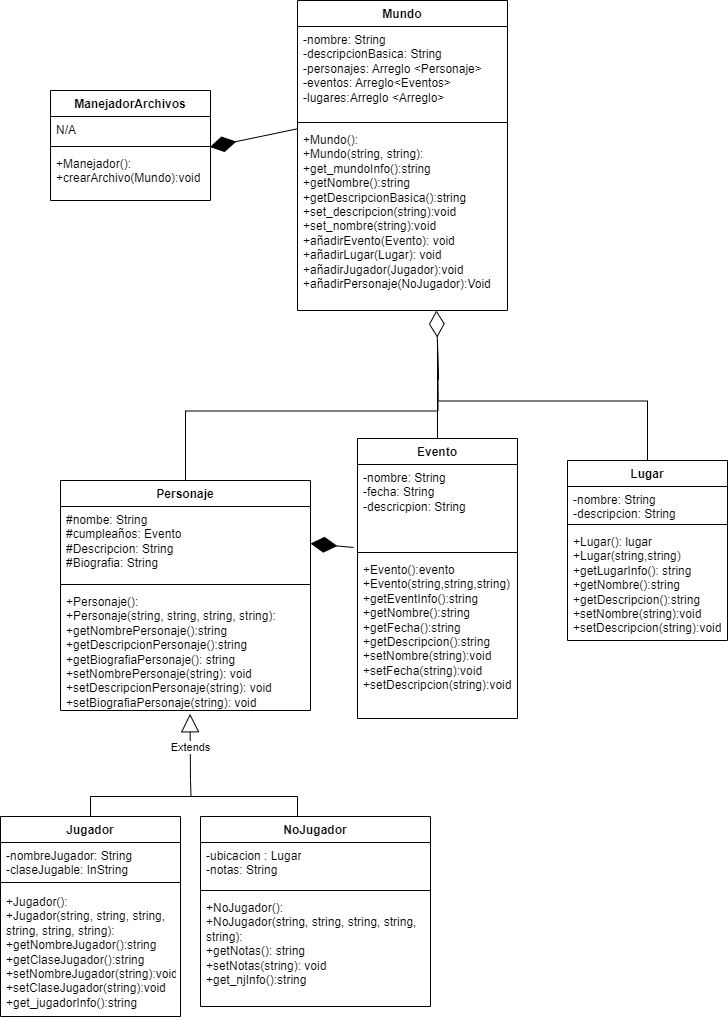

The diagram above was exported from draw.io. Its source (the exported page's mxGraphModel, read from the mxfile embedded in the PNG):
<mxGraphModel dx="1504" dy="337" grid="1" gridSize="10" guides="1" tooltips="1" connect="1" arrows="1" fold="1" page="1" pageScale="1" pageWidth="827" pageHeight="1169" math="0" shadow="0">
  <root>
    <mxCell id="0" />
    <mxCell id="1" parent="0" />
    <mxCell id="iOLiX6w0n6cZNtET1yug-1" value="Mundo" style="swimlane;fontStyle=1;align=center;verticalAlign=top;childLayout=stackLayout;horizontal=1;startSize=26;horizontalStack=0;resizeParent=1;resizeParentMax=0;resizeLast=0;collapsible=1;marginBottom=0;whiteSpace=wrap;html=1;" parent="1" vertex="1">
      <mxGeometry x="-463" y="60" width="210" height="310" as="geometry" />
    </mxCell>
    <mxCell id="iOLiX6w0n6cZNtET1yug-2" value="-nombre: String&lt;br&gt;-descripcionBasica: String&lt;br&gt;-personajes: Arreglo &amp;lt;Personaje&amp;gt;&lt;br&gt;-eventos: Arreglo&amp;lt;Eventos&amp;gt;&lt;br&gt;-lugares:Arreglo &amp;lt;Arreglo&amp;gt;" style="text;strokeColor=none;fillColor=none;align=left;verticalAlign=top;spacingLeft=4;spacingRight=4;overflow=hidden;rotatable=0;points=[[0,0.5],[1,0.5]];portConstraint=eastwest;whiteSpace=wrap;html=1;" parent="iOLiX6w0n6cZNtET1yug-1" vertex="1">
      <mxGeometry y="26" width="210" height="92" as="geometry" />
    </mxCell>
    <mxCell id="iOLiX6w0n6cZNtET1yug-3" value="" style="line;strokeWidth=1;fillColor=none;align=left;verticalAlign=middle;spacingTop=-1;spacingLeft=3;spacingRight=3;rotatable=0;labelPosition=right;points=[];portConstraint=eastwest;strokeColor=inherit;" parent="iOLiX6w0n6cZNtET1yug-1" vertex="1">
      <mxGeometry y="118" width="210" height="8" as="geometry" />
    </mxCell>
    <mxCell id="iOLiX6w0n6cZNtET1yug-4" value="+Mundo():&lt;br&gt;+Mundo(string, string):&lt;br&gt;+get_mundoInfo():string&lt;br&gt;+getNombre():string&lt;br&gt;+getDescripcionBasica():string&lt;br&gt;+set_descripcion(string):void&lt;br&gt;+set_nombre(string):void&lt;br&gt;+añadirEvento(Evento): void&lt;br&gt;+añadirLugar(Lugar): void&lt;br&gt;+añadirJugador(Jugador):void&lt;br&gt;+añadirPersonaje(NoJugador):Void&lt;br&gt;" style="text;strokeColor=none;fillColor=none;align=left;verticalAlign=top;spacingLeft=4;spacingRight=4;overflow=hidden;rotatable=0;points=[[0,0.5],[1,0.5]];portConstraint=eastwest;whiteSpace=wrap;html=1;" parent="iOLiX6w0n6cZNtET1yug-1" vertex="1">
      <mxGeometry y="126" width="210" height="184" as="geometry" />
    </mxCell>
    <mxCell id="iOLiX6w0n6cZNtET1yug-24" style="edgeStyle=orthogonalEdgeStyle;rounded=0;orthogonalLoop=1;jettySize=auto;html=1;exitX=0.5;exitY=0;exitDx=0;exitDy=0;endArrow=none;endFill=0;" parent="1" source="iOLiX6w0n6cZNtET1yug-5" edge="1">
      <mxGeometry relative="1" as="geometry">
        <mxPoint x="-323" y="400" as="targetPoint" />
      </mxGeometry>
    </mxCell>
    <mxCell id="iOLiX6w0n6cZNtET1yug-5" value="Personaje" style="swimlane;fontStyle=1;align=center;verticalAlign=top;childLayout=stackLayout;horizontal=1;startSize=26;horizontalStack=0;resizeParent=1;resizeParentMax=0;resizeLast=0;collapsible=1;marginBottom=0;whiteSpace=wrap;html=1;" parent="1" vertex="1">
      <mxGeometry x="-700" y="540" width="250" height="230" as="geometry">
        <mxRectangle x="10" y="318" width="100" height="30" as="alternateBounds" />
      </mxGeometry>
    </mxCell>
    <mxCell id="iOLiX6w0n6cZNtET1yug-6" value="#nombe: String&lt;br&gt;#cumpleaños: Evento&lt;br&gt;#Descripcion: String&lt;br&gt;#Biografia: String" style="text;strokeColor=none;fillColor=none;align=left;verticalAlign=top;spacingLeft=4;spacingRight=4;overflow=hidden;rotatable=0;points=[[0,0.5],[1,0.5]];portConstraint=eastwest;whiteSpace=wrap;html=1;" parent="iOLiX6w0n6cZNtET1yug-5" vertex="1">
      <mxGeometry y="26" width="250" height="74" as="geometry" />
    </mxCell>
    <mxCell id="iOLiX6w0n6cZNtET1yug-7" value="" style="line;strokeWidth=1;fillColor=none;align=left;verticalAlign=middle;spacingTop=-1;spacingLeft=3;spacingRight=3;rotatable=0;labelPosition=right;points=[];portConstraint=eastwest;strokeColor=inherit;" parent="iOLiX6w0n6cZNtET1yug-5" vertex="1">
      <mxGeometry y="100" width="250" height="8" as="geometry" />
    </mxCell>
    <mxCell id="fIcGyZLEMwAVsQXeChhn-1" value="+Personaje():&lt;br&gt;+Personaje(string, string, string, string):&lt;br&gt;+getNombrePersonaje():string&lt;br&gt;+getDescripcionPersonaje():string&lt;br&gt;+getBiografiaPersonaje(): string&lt;br&gt;+setNombrePersonaje(string): void&lt;br style=&quot;border-color: var(--border-color);&quot;&gt;+setDescripcionPersonaje(string): void&lt;br style=&quot;border-color: var(--border-color);&quot;&gt;+setBiografiaPersonaje(string): void" style="text;strokeColor=none;fillColor=none;align=left;verticalAlign=top;spacingLeft=4;spacingRight=4;overflow=hidden;rotatable=0;points=[[0,0.5],[1,0.5]];portConstraint=eastwest;whiteSpace=wrap;html=1;" parent="iOLiX6w0n6cZNtET1yug-5" vertex="1">
      <mxGeometry y="108" width="250" height="122" as="geometry" />
    </mxCell>
    <mxCell id="iOLiX6w0n6cZNtET1yug-25" style="edgeStyle=orthogonalEdgeStyle;rounded=0;orthogonalLoop=1;jettySize=auto;html=1;exitX=0.5;exitY=0;exitDx=0;exitDy=0;endArrow=none;endFill=0;" parent="1" source="iOLiX6w0n6cZNtET1yug-9" edge="1">
      <mxGeometry relative="1" as="geometry">
        <mxPoint x="-323" y="400" as="targetPoint" />
      </mxGeometry>
    </mxCell>
    <mxCell id="iOLiX6w0n6cZNtET1yug-9" value="Evento" style="swimlane;fontStyle=1;align=center;verticalAlign=top;childLayout=stackLayout;horizontal=1;startSize=26;horizontalStack=0;resizeParent=1;resizeParentMax=0;resizeLast=0;collapsible=1;marginBottom=0;whiteSpace=wrap;html=1;" parent="1" vertex="1">
      <mxGeometry x="-403" y="498" width="160" height="280" as="geometry" />
    </mxCell>
    <mxCell id="iOLiX6w0n6cZNtET1yug-10" value="-nombre: String&lt;br&gt;-fecha: String&lt;br&gt;-descricpion: String" style="text;strokeColor=none;fillColor=none;align=left;verticalAlign=top;spacingLeft=4;spacingRight=4;overflow=hidden;rotatable=0;points=[[0,0.5],[1,0.5]];portConstraint=eastwest;whiteSpace=wrap;html=1;" parent="iOLiX6w0n6cZNtET1yug-9" vertex="1">
      <mxGeometry y="26" width="160" height="84" as="geometry" />
    </mxCell>
    <mxCell id="iOLiX6w0n6cZNtET1yug-11" value="" style="line;strokeWidth=1;fillColor=none;align=left;verticalAlign=middle;spacingTop=-1;spacingLeft=3;spacingRight=3;rotatable=0;labelPosition=right;points=[];portConstraint=eastwest;strokeColor=inherit;" parent="iOLiX6w0n6cZNtET1yug-9" vertex="1">
      <mxGeometry y="110" width="160" height="8" as="geometry" />
    </mxCell>
    <mxCell id="fIcGyZLEMwAVsQXeChhn-2" value="+Evento():evento&lt;br&gt;+Evento(string,string,string)&lt;br&gt;+getEventInfo():string&lt;br&gt;+getNombre():string&lt;br&gt;+getFecha():string&lt;br&gt;+getDescripcion():string&lt;br&gt;+setNombre(string):void&lt;br&gt;+setFecha(string):void&lt;br&gt;+setDescripcion(string):void" style="text;strokeColor=none;fillColor=none;align=left;verticalAlign=top;spacingLeft=4;spacingRight=4;overflow=hidden;rotatable=0;points=[[0,0.5],[1,0.5]];portConstraint=eastwest;whiteSpace=wrap;html=1;" parent="iOLiX6w0n6cZNtET1yug-9" vertex="1">
      <mxGeometry y="118" width="160" height="162" as="geometry" />
    </mxCell>
    <mxCell id="iOLiX6w0n6cZNtET1yug-26" style="edgeStyle=orthogonalEdgeStyle;rounded=0;orthogonalLoop=1;jettySize=auto;html=1;exitX=0.5;exitY=0;exitDx=0;exitDy=0;endArrow=none;endFill=0;" parent="1" source="iOLiX6w0n6cZNtET1yug-13" edge="1">
      <mxGeometry relative="1" as="geometry">
        <mxPoint x="-323" y="400" as="targetPoint" />
      </mxGeometry>
    </mxCell>
    <mxCell id="iOLiX6w0n6cZNtET1yug-13" value="Lugar" style="swimlane;fontStyle=1;align=center;verticalAlign=top;childLayout=stackLayout;horizontal=1;startSize=26;horizontalStack=0;resizeParent=1;resizeParentMax=0;resizeLast=0;collapsible=1;marginBottom=0;whiteSpace=wrap;html=1;" parent="1" vertex="1">
      <mxGeometry x="-193" y="520" width="160" height="180" as="geometry" />
    </mxCell>
    <mxCell id="iOLiX6w0n6cZNtET1yug-14" value="-nombre: String&lt;br&gt;-descripcion: String" style="text;strokeColor=none;fillColor=none;align=left;verticalAlign=top;spacingLeft=4;spacingRight=4;overflow=hidden;rotatable=0;points=[[0,0.5],[1,0.5]];portConstraint=eastwest;whiteSpace=wrap;html=1;" parent="iOLiX6w0n6cZNtET1yug-13" vertex="1">
      <mxGeometry y="26" width="160" height="34" as="geometry" />
    </mxCell>
    <mxCell id="iOLiX6w0n6cZNtET1yug-15" value="" style="line;strokeWidth=1;fillColor=none;align=left;verticalAlign=middle;spacingTop=-1;spacingLeft=3;spacingRight=3;rotatable=0;labelPosition=right;points=[];portConstraint=eastwest;strokeColor=inherit;" parent="iOLiX6w0n6cZNtET1yug-13" vertex="1">
      <mxGeometry y="60" width="160" height="8" as="geometry" />
    </mxCell>
    <mxCell id="fIcGyZLEMwAVsQXeChhn-3" value="+Lugar(): lugar&lt;br&gt;+Lugar(string,string)&lt;br&gt;+getLugarInfo(): string&lt;br&gt;+getNombre():string&lt;br&gt;+getDescripcion():string&lt;br&gt;+setNombre(string):void&lt;br&gt;+setDescripcion(string):void" style="text;strokeColor=none;fillColor=none;align=left;verticalAlign=top;spacingLeft=4;spacingRight=4;overflow=hidden;rotatable=0;points=[[0,0.5],[1,0.5]];portConstraint=eastwest;whiteSpace=wrap;html=1;" parent="iOLiX6w0n6cZNtET1yug-13" vertex="1">
      <mxGeometry y="68" width="160" height="112" as="geometry" />
    </mxCell>
    <mxCell id="fIcGyZLEMwAVsQXeChhn-13" style="edgeStyle=orthogonalEdgeStyle;rounded=0;orthogonalLoop=1;jettySize=auto;html=1;endArrow=none;endFill=0;" parent="1" edge="1">
      <mxGeometry relative="1" as="geometry">
        <mxPoint x="-583" y="856" as="targetPoint" />
        <Array as="points">
          <mxPoint x="-463" y="856" />
        </Array>
        <mxPoint x="-463" y="876" as="sourcePoint" />
      </mxGeometry>
    </mxCell>
    <mxCell id="9EuPNJ2Ftxk9sb3FA5hk-10" style="edgeStyle=orthogonalEdgeStyle;rounded=0;orthogonalLoop=1;jettySize=auto;html=1;exitX=0.5;exitY=0;exitDx=0;exitDy=0;endArrow=none;endFill=0;" edge="1" parent="1" source="RlfxiXrorSOgyYz_VcMw-2">
      <mxGeometry relative="1" as="geometry">
        <mxPoint x="-570" y="840" as="targetPoint" />
      </mxGeometry>
    </mxCell>
    <mxCell id="RlfxiXrorSOgyYz_VcMw-2" value="Jugador" style="swimlane;fontStyle=1;align=center;verticalAlign=top;childLayout=stackLayout;horizontal=1;startSize=26;horizontalStack=0;resizeParent=1;resizeParentMax=0;resizeLast=0;collapsible=1;marginBottom=0;whiteSpace=wrap;html=1;" parent="1" vertex="1">
      <mxGeometry x="-760" y="876" width="180" height="200" as="geometry" />
    </mxCell>
    <mxCell id="RlfxiXrorSOgyYz_VcMw-3" value="-nombreJugador: String&lt;br style=&quot;border-color: var(--border-color);&quot;&gt;-claseJugable: InString" style="text;strokeColor=none;fillColor=none;align=left;verticalAlign=top;spacingLeft=4;spacingRight=4;overflow=hidden;rotatable=0;points=[[0,0.5],[1,0.5]];portConstraint=eastwest;whiteSpace=wrap;html=1;" parent="RlfxiXrorSOgyYz_VcMw-2" vertex="1">
      <mxGeometry y="26" width="180" height="34" as="geometry" />
    </mxCell>
    <mxCell id="RlfxiXrorSOgyYz_VcMw-4" value="" style="line;strokeWidth=1;fillColor=none;align=left;verticalAlign=middle;spacingTop=-1;spacingLeft=3;spacingRight=3;rotatable=0;labelPosition=right;points=[];portConstraint=eastwest;strokeColor=inherit;" parent="RlfxiXrorSOgyYz_VcMw-2" vertex="1">
      <mxGeometry y="60" width="180" height="12" as="geometry" />
    </mxCell>
    <mxCell id="RlfxiXrorSOgyYz_VcMw-5" value="+Jugador():&lt;br&gt;+Jugador(string, string, string, string, string, string):&lt;br&gt;+getNombreJugador():string&lt;br&gt;+getClaseJugador():string&lt;br&gt;+setNombreJugador(string):void&lt;br&gt;+setClaseJugador(string):void&lt;br&gt;+get_jugadorInfo():string" style="text;strokeColor=none;fillColor=none;align=left;verticalAlign=top;spacingLeft=4;spacingRight=4;overflow=hidden;rotatable=0;points=[[0,0.5],[1,0.5]];portConstraint=eastwest;whiteSpace=wrap;html=1;" parent="RlfxiXrorSOgyYz_VcMw-2" vertex="1">
      <mxGeometry y="72" width="180" height="128" as="geometry" />
    </mxCell>
    <mxCell id="RlfxiXrorSOgyYz_VcMw-9" value="NoJugador" style="swimlane;fontStyle=1;align=center;verticalAlign=top;childLayout=stackLayout;horizontal=1;startSize=26;horizontalStack=0;resizeParent=1;resizeParentMax=0;resizeLast=0;collapsible=1;marginBottom=0;whiteSpace=wrap;html=1;" parent="1" vertex="1">
      <mxGeometry x="-560" y="876" width="230" height="190" as="geometry" />
    </mxCell>
    <mxCell id="RlfxiXrorSOgyYz_VcMw-10" value="-ubicacion : Lugar&lt;br&gt;-notas: String" style="text;strokeColor=none;fillColor=none;align=left;verticalAlign=top;spacingLeft=4;spacingRight=4;overflow=hidden;rotatable=0;points=[[0,0.5],[1,0.5]];portConstraint=eastwest;whiteSpace=wrap;html=1;" parent="RlfxiXrorSOgyYz_VcMw-9" vertex="1">
      <mxGeometry y="26" width="230" height="44" as="geometry" />
    </mxCell>
    <mxCell id="RlfxiXrorSOgyYz_VcMw-11" value="" style="line;strokeWidth=1;fillColor=none;align=left;verticalAlign=middle;spacingTop=-1;spacingLeft=3;spacingRight=3;rotatable=0;labelPosition=right;points=[];portConstraint=eastwest;strokeColor=inherit;" parent="RlfxiXrorSOgyYz_VcMw-9" vertex="1">
      <mxGeometry y="70" width="230" height="8" as="geometry" />
    </mxCell>
    <mxCell id="RlfxiXrorSOgyYz_VcMw-12" value="+NoJugador():&lt;br&gt;+NoJugador(string, string, string, string, string):&lt;br&gt;+getNotas(): string&lt;br&gt;+setNotas(string): void&lt;br&gt;+get_njInfo():string" style="text;strokeColor=none;fillColor=none;align=left;verticalAlign=top;spacingLeft=4;spacingRight=4;overflow=hidden;rotatable=0;points=[[0,0.5],[1,0.5]];portConstraint=eastwest;whiteSpace=wrap;html=1;" parent="RlfxiXrorSOgyYz_VcMw-9" vertex="1">
      <mxGeometry y="78" width="230" height="112" as="geometry" />
    </mxCell>
    <mxCell id="sp0-zyHy11pN0InAPrg--2" value="" style="endArrow=diamondThin;endFill=1;endSize=24;html=1;rounded=0;exitX=-0.025;exitY=0.988;exitDx=0;exitDy=0;exitPerimeter=0;entryX=1;entryY=0.5;entryDx=0;entryDy=0;" parent="1" source="iOLiX6w0n6cZNtET1yug-10" target="iOLiX6w0n6cZNtET1yug-6" edge="1">
      <mxGeometry width="160" relative="1" as="geometry">
        <mxPoint x="-653" y="570" as="sourcePoint" />
        <mxPoint x="-513" y="570" as="targetPoint" />
      </mxGeometry>
    </mxCell>
    <mxCell id="9EuPNJ2Ftxk9sb3FA5hk-1" value="ManejadorArchivos" style="swimlane;fontStyle=1;align=center;verticalAlign=top;childLayout=stackLayout;horizontal=1;startSize=26;horizontalStack=0;resizeParent=1;resizeParentMax=0;resizeLast=0;collapsible=1;marginBottom=0;whiteSpace=wrap;html=1;" vertex="1" parent="1">
      <mxGeometry x="-710" y="150" width="160" height="110" as="geometry" />
    </mxCell>
    <mxCell id="9EuPNJ2Ftxk9sb3FA5hk-2" value="N/A" style="text;strokeColor=none;fillColor=none;align=left;verticalAlign=top;spacingLeft=4;spacingRight=4;overflow=hidden;rotatable=0;points=[[0,0.5],[1,0.5]];portConstraint=eastwest;whiteSpace=wrap;html=1;" vertex="1" parent="9EuPNJ2Ftxk9sb3FA5hk-1">
      <mxGeometry y="26" width="160" height="26" as="geometry" />
    </mxCell>
    <mxCell id="9EuPNJ2Ftxk9sb3FA5hk-3" value="" style="line;strokeWidth=1;fillColor=none;align=left;verticalAlign=middle;spacingTop=-1;spacingLeft=3;spacingRight=3;rotatable=0;labelPosition=right;points=[];portConstraint=eastwest;strokeColor=inherit;" vertex="1" parent="9EuPNJ2Ftxk9sb3FA5hk-1">
      <mxGeometry y="52" width="160" height="8" as="geometry" />
    </mxCell>
    <mxCell id="9EuPNJ2Ftxk9sb3FA5hk-4" value="+Manejador():&lt;br&gt;+crearArchivo(Mundo):void" style="text;strokeColor=none;fillColor=none;align=left;verticalAlign=top;spacingLeft=4;spacingRight=4;overflow=hidden;rotatable=0;points=[[0,0.5],[1,0.5]];portConstraint=eastwest;whiteSpace=wrap;html=1;" vertex="1" parent="9EuPNJ2Ftxk9sb3FA5hk-1">
      <mxGeometry y="60" width="160" height="50" as="geometry" />
    </mxCell>
    <mxCell id="9EuPNJ2Ftxk9sb3FA5hk-7" value="" style="endArrow=diamondThin;endFill=1;endSize=24;html=1;rounded=0;entryX=0.996;entryY=-0.069;entryDx=0;entryDy=0;entryPerimeter=0;exitX=-0.002;exitY=0.013;exitDx=0;exitDy=0;exitPerimeter=0;" edge="1" parent="1" source="iOLiX6w0n6cZNtET1yug-4" target="9EuPNJ2Ftxk9sb3FA5hk-4">
      <mxGeometry width="160" relative="1" as="geometry">
        <mxPoint x="-470" y="170" as="sourcePoint" />
        <mxPoint x="-460" y="210" as="targetPoint" />
      </mxGeometry>
    </mxCell>
    <mxCell id="9EuPNJ2Ftxk9sb3FA5hk-9" value="" style="endArrow=diamondThin;endFill=0;endSize=24;html=1;rounded=0;entryX=0.623;entryY=1.003;entryDx=0;entryDy=0;entryPerimeter=0;" edge="1" parent="1">
      <mxGeometry width="160" relative="1" as="geometry">
        <mxPoint x="-321.92" y="439.45" as="sourcePoint" />
        <mxPoint x="-324.09" y="370.002" as="targetPoint" />
      </mxGeometry>
    </mxCell>
    <mxCell id="9EuPNJ2Ftxk9sb3FA5hk-11" value="Extends" style="endArrow=block;endSize=16;endFill=0;html=1;rounded=0;entryX=0.518;entryY=1.027;entryDx=0;entryDy=0;entryPerimeter=0;" edge="1" parent="1" target="fIcGyZLEMwAVsQXeChhn-1">
      <mxGeometry width="160" relative="1" as="geometry">
        <mxPoint x="-570" y="840" as="sourcePoint" />
        <mxPoint x="-410" y="840" as="targetPoint" />
      </mxGeometry>
    </mxCell>
  </root>
</mxGraphModel>